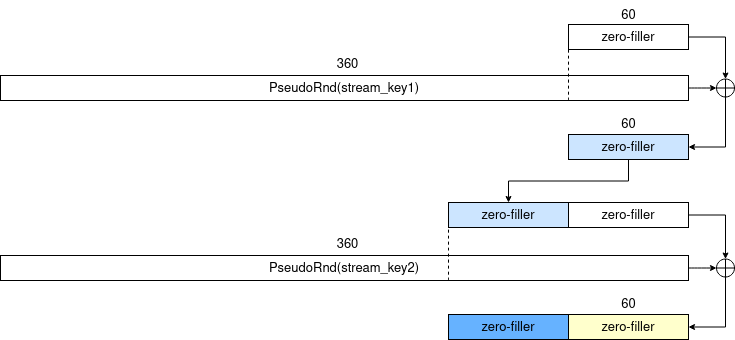

The diagram above was exported from draw.io. Its source (the exported page's mxGraphModel, read from the mxfile embedded in the PNG):
<mxGraphModel dx="460" dy="1978" grid="0" gridSize="10" guides="1" tooltips="1" connect="1" arrows="1" fold="1" page="0" pageScale="1" pageWidth="850" pageHeight="1100" math="0" shadow="0">
  <root>
    <mxCell id="0" />
    <mxCell id="1" parent="0" />
    <mxCell id="2" style="edgeStyle=none;curved=1;rounded=0;orthogonalLoop=1;jettySize=auto;html=1;exitX=1;exitY=0.5;exitDx=0;exitDy=0;entryX=0;entryY=0.5;entryDx=0;entryDy=0;fontSize=12;startSize=8;endSize=4;" edge="1" source="3" target="9" parent="1">
      <mxGeometry relative="1" as="geometry" />
    </mxCell>
    <mxCell id="3" value="PseudoRnd(stream_key1)" style="rounded=0;whiteSpace=wrap;html=1;fontSize=13;" vertex="1" parent="1">
      <mxGeometry x="370" y="-876" width="688" height="25" as="geometry" />
    </mxCell>
    <mxCell id="4" value="360" style="text;html=1;strokeColor=none;fillColor=none;align=center;verticalAlign=middle;whiteSpace=wrap;rounded=0;fontSize=13;spacing=0;" vertex="1" parent="1">
      <mxGeometry x="697" y="-902" width="41" height="30" as="geometry" />
    </mxCell>
    <mxCell id="5" style="edgeStyle=orthogonalEdgeStyle;rounded=0;orthogonalLoop=1;jettySize=auto;html=1;exitX=1;exitY=0.5;exitDx=0;exitDy=0;entryX=0.5;entryY=0;entryDx=0;entryDy=0;fontSize=12;startSize=8;endSize=4;" edge="1" source="6" target="9" parent="1">
      <mxGeometry relative="1" as="geometry" />
    </mxCell>
    <mxCell id="6" value="zero-filler" style="rounded=0;whiteSpace=wrap;html=1;fontSize=13;fillStyle=auto;fillColor=none;" vertex="1" parent="1">
      <mxGeometry x="938" y="-927" width="120" height="25" as="geometry" />
    </mxCell>
    <mxCell id="7" value="60" style="text;html=1;strokeColor=none;fillColor=none;align=center;verticalAlign=middle;whiteSpace=wrap;rounded=0;fontSize=13;spacing=0;" vertex="1" parent="1">
      <mxGeometry x="977.5" y="-951" width="41" height="30" as="geometry" />
    </mxCell>
    <mxCell id="8" style="edgeStyle=orthogonalEdgeStyle;rounded=0;orthogonalLoop=1;jettySize=auto;html=1;exitX=0.5;exitY=1;exitDx=0;exitDy=0;entryX=1;entryY=0.5;entryDx=0;entryDy=0;fontSize=12;startSize=8;endSize=4;" edge="1" source="9" target="12" parent="1">
      <mxGeometry relative="1" as="geometry" />
    </mxCell>
    <mxCell id="9" value="" style="shape=orEllipse;perimeter=ellipsePerimeter;whiteSpace=wrap;html=1;backgroundOutline=1;fontSize=16;" vertex="1" parent="1">
      <mxGeometry x="1086" y="-872.5" width="18" height="18" as="geometry" />
    </mxCell>
    <mxCell id="10" value="" style="endArrow=none;dashed=1;html=1;rounded=0;fontSize=12;startSize=8;endSize=8;curved=1;entryX=1;entryY=1;entryDx=0;entryDy=0;" edge="1" parent="1">
      <mxGeometry width="50" height="50" relative="1" as="geometry">
        <mxPoint x="938" y="-851" as="sourcePoint" />
        <mxPoint x="938" y="-904" as="targetPoint" />
      </mxGeometry>
    </mxCell>
    <mxCell id="11" style="edgeStyle=orthogonalEdgeStyle;rounded=0;orthogonalLoop=1;jettySize=auto;html=1;exitX=0.5;exitY=1;exitDx=0;exitDy=0;entryX=0.5;entryY=0;entryDx=0;entryDy=0;fontSize=12;startSize=8;endSize=4;" edge="1" source="12" target="16" parent="1">
      <mxGeometry relative="1" as="geometry" />
    </mxCell>
    <mxCell id="12" value="zero-filler" style="rounded=0;whiteSpace=wrap;html=1;fontSize=13;fillStyle=auto;fillColor=#CCE5FF;" vertex="1" parent="1">
      <mxGeometry x="938" y="-817" width="120" height="25" as="geometry" />
    </mxCell>
    <mxCell id="13" value="60" style="text;html=1;strokeColor=none;fillColor=none;align=center;verticalAlign=middle;whiteSpace=wrap;rounded=0;fontSize=13;spacing=0;" vertex="1" parent="1">
      <mxGeometry x="977.5" y="-842" width="41" height="30" as="geometry" />
    </mxCell>
    <mxCell id="14" style="edgeStyle=orthogonalEdgeStyle;rounded=0;orthogonalLoop=1;jettySize=auto;html=1;exitX=1;exitY=0.5;exitDx=0;exitDy=0;entryX=0.5;entryY=0;entryDx=0;entryDy=0;fontSize=12;startSize=8;endSize=4;" edge="1" source="15" target="21" parent="1">
      <mxGeometry relative="1" as="geometry" />
    </mxCell>
    <mxCell id="15" value="zero-filler" style="rounded=0;whiteSpace=wrap;html=1;fontSize=13;fillStyle=auto;fillColor=none;" vertex="1" parent="1">
      <mxGeometry x="938" y="-749" width="120" height="25" as="geometry" />
    </mxCell>
    <mxCell id="16" value="zero-filler" style="rounded=0;whiteSpace=wrap;html=1;fontSize=13;fillStyle=auto;fillColor=#CCE5FF;" vertex="1" parent="1">
      <mxGeometry x="818" y="-749" width="120" height="25" as="geometry" />
    </mxCell>
    <mxCell id="17" style="edgeStyle=none;curved=1;rounded=0;orthogonalLoop=1;jettySize=auto;html=1;exitX=1;exitY=0.5;exitDx=0;exitDy=0;entryX=0;entryY=0.5;entryDx=0;entryDy=0;fontSize=12;startSize=8;endSize=4;" edge="1" source="18" target="21" parent="1">
      <mxGeometry relative="1" as="geometry" />
    </mxCell>
    <mxCell id="18" value="PseudoRnd(stream_key2)" style="rounded=0;whiteSpace=wrap;html=1;fontSize=13;" vertex="1" parent="1">
      <mxGeometry x="370" y="-696" width="688" height="25" as="geometry" />
    </mxCell>
    <mxCell id="19" value="360" style="text;html=1;strokeColor=none;fillColor=none;align=center;verticalAlign=middle;whiteSpace=wrap;rounded=0;fontSize=13;spacing=0;" vertex="1" parent="1">
      <mxGeometry x="697" y="-722" width="41" height="30" as="geometry" />
    </mxCell>
    <mxCell id="20" style="edgeStyle=orthogonalEdgeStyle;rounded=0;orthogonalLoop=1;jettySize=auto;html=1;exitX=0.5;exitY=1;exitDx=0;exitDy=0;entryX=1;entryY=0.5;entryDx=0;entryDy=0;fontSize=12;startSize=8;endSize=4;" edge="1" source="21" target="23" parent="1">
      <mxGeometry relative="1" as="geometry" />
    </mxCell>
    <mxCell id="21" value="" style="shape=orEllipse;perimeter=ellipsePerimeter;whiteSpace=wrap;html=1;backgroundOutline=1;fontSize=16;" vertex="1" parent="1">
      <mxGeometry x="1086" y="-692.5" width="18" height="18" as="geometry" />
    </mxCell>
    <mxCell id="22" value="" style="endArrow=none;dashed=1;html=1;rounded=0;fontSize=12;startSize=8;endSize=8;curved=1;entryX=1;entryY=1;entryDx=0;entryDy=0;" edge="1" parent="1">
      <mxGeometry width="50" height="50" relative="1" as="geometry">
        <mxPoint x="818" y="-671" as="sourcePoint" />
        <mxPoint x="818" y="-724" as="targetPoint" />
      </mxGeometry>
    </mxCell>
    <mxCell id="23" value="zero-filler" style="rounded=0;whiteSpace=wrap;html=1;fontSize=13;fillStyle=auto;fillColor=#FFFFCC;" vertex="1" parent="1">
      <mxGeometry x="938" y="-637" width="120" height="25" as="geometry" />
    </mxCell>
    <mxCell id="24" value="60" style="text;html=1;strokeColor=none;fillColor=none;align=center;verticalAlign=middle;whiteSpace=wrap;rounded=0;fontSize=13;spacing=0;" vertex="1" parent="1">
      <mxGeometry x="977.5" y="-662" width="41" height="30" as="geometry" />
    </mxCell>
    <mxCell id="25" value="zero-filler" style="rounded=0;whiteSpace=wrap;html=1;fontSize=13;fillStyle=auto;fillColor=#66B2FF;" vertex="1" parent="1">
      <mxGeometry x="818" y="-637" width="120" height="25" as="geometry" />
    </mxCell>
  </root>
</mxGraphModel>